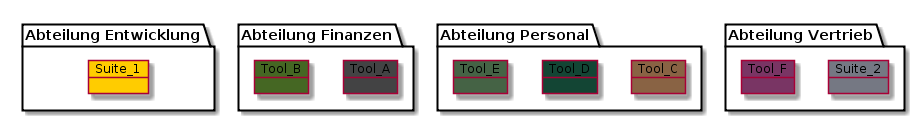

The diagram above was rendered by PlantUML. Its source (embedded in the PNG):
@startuml
package "Abteilung Entwicklung" {
   object Suite_1 #FFCC00
}
package "Abteilung Finanzen" {
   object Tool_A #434344
   object Tool_B #456723
}
package "Abteilung Personal" {
   object Tool_C #896344
   object Tool_D #134534
   object Tool_E #456345
}
package "Abteilung Vertrieb" {
   object Suite_2 #757883
   object Tool_F  #793564
}

@enduml